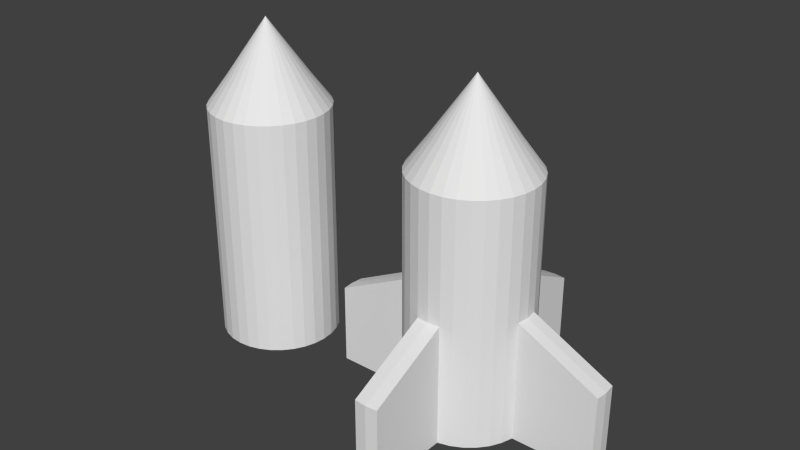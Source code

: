 # Source: Player_Ship_Default.blend  (saved by Blender 2.71.0; exported with 4.5.12 LTS)
import bpy
from mathutils import Matrix  # noqa: F401  (used for matrix-valued properties, if any)

bpy.ops.wm.read_factory_settings(use_empty=True)
scene = bpy.context.scene
scene.name = 'Scene'

# ---- collections
col_collection_1 = bpy.data.collections.new('Collection 1'); scene.collection.children.link(col_collection_1)

# ---- world
world_world = bpy.data.worlds.new('World'); scene.world = world_world
world_world.color = (0.05088, 0.05088, 0.05088)
world_world.use_sun_shadow = False
world_world.sun_shadow_jitter_overblur = 0.0
world_world.cycles.sampling_method = 'MANUAL'
world_world.cycles.sample_map_resolution = 256

# ---- meshes
me_cone_001 = bpy.data.meshes.new('Cone.001')
me_cone_001.from_pydata([(5.937e-08, 0.5, 0.2845), (0.09755, 0.4904, 0.2845), (0.1913, 0.4619, 0.2845), (0.2778, 0.4157, 0.2845), (0.3536, 0.3536, 0.2845), (0.4157, 0.2778, 0.2845), (0.4619, 0.1913, 0.2845), (0.4904, 0.09755, 0.2845), (0.5, 1.802e-07, 0.2845), (0.0, 0.0, 1.0), (0.4904, -0.09754, 0.2845), (0.4619, -0.1913, 0.2845), (0.4157, -0.2778, 0.2845), (0.3536, -0.3536, 0.2845), (0.2778, -0.4157, 0.2845), (0.1913, -0.4619, 0.2845), (0.09755, -0.4904, 0.2845), (-1.035e-07, -0.5, 0.2845), (3.236e-08, 0.75, -0.05506), (0.1463, 0.7356, -0.05506), (0.287, 0.6929, -0.05506), (0.4167, 0.6236, -0.05506), (0.5303, 0.5303, -0.05506), (0.6236, 0.4167, -0.05506), (0.6929, 0.287, -0.05506), (0.7356, 0.1463, -0.05506), (0.75, 1.134e-07, -0.05506), (0.7356, -0.1463, -0.05506), (0.6929, -0.287, -0.05506), (0.6236, -0.4167, -0.05506), (0.5303, -0.5303, -0.05506), (0.4167, -0.6236, -0.05506), (0.287, -0.6929, -0.05506), (0.1463, -0.7356, -0.05506), (-2.12e-07, -0.75, -0.05506), (3.236e-08, 0.75, -3.055), (0.1463, 0.7356, -3.055), (0.287, 0.6929, -3.055), (0.4167, 0.6236, -3.055), (0.5303, 0.5303, -3.055), (0.6236, 0.4167, -3.055), (0.6929, 0.287, -3.055), (0.7356, 0.1463, -3.055), (0.75, 1.134e-07, -3.055), (0.7356, -0.1463, -3.055), (0.6929, -0.287, -3.055), (0.6236, -0.4167, -3.055), (0.5303, -0.5303, -3.055), (0.4167, -0.6236, -3.055), (0.287, -0.6929, -3.055), (0.1463, -0.7356, -3.055), (-2.12e-07, -0.75, -3.055), (0.7356, 0.1463, -0.05506), (0.75, 1.134e-07, -0.05506), (0.7356, -0.1463, -0.05506), (0.7356, 0.1463, -3.055), (0.75, 1.134e-07, -3.055), (0.7356, -0.1463, -3.055), (0.7428, 0.07316, -0.05506), (0.7428, -0.07316, -0.05506), (0.7428, 0.07316, -3.055), (0.7428, -0.07316, -3.055), (0.7356, -0.1463, -1.555), (0.7356, 0.1463, -1.555), (0.75, 1.134e-07, -1.555), (0.7428, 0.07316, -1.555), (0.7428, -0.07316, -1.555), (1.736, 0.1463, -3.055), (1.75, 1.134e-07, -3.055), (1.736, -0.1463, -3.055), (1.743, 0.07316, -3.055), (1.743, -0.07316, -3.055), (1.736, -0.1463, -2.055), (1.736, 0.1463, -2.055), (1.75, 1.134e-07, -2.055), (1.743, 0.07316, -2.055), (1.743, -0.07316, -2.055), (0.07316, 0.7428, -0.05506), (0.07316, -0.7428, -0.05506), (0.07316, 0.7428, -3.055), (0.07316, -0.7428, -3.055), (3.236e-08, 0.75, -1.555), (0.1463, 0.7356, -1.555), (-2.12e-07, -0.75, -1.555), (0.1463, -0.7356, -1.555), (0.07316, 0.7428, -1.555), (0.07316, -0.7428, -1.555), (3.236e-08, 0.75, -3.055), (0.1463, 0.7356, -3.055), (0.1463, -0.7356, -3.055), (-2.12e-07, -0.75, -3.055), (0.07316, 0.7428, -3.055), (0.07316, -0.7428, -3.055), (3.236e-08, 0.75, -1.555), (0.1463, 0.7356, -1.555), (-2.12e-07, -0.75, -1.555), (0.1463, -0.7356, -1.555), (0.07316, 0.7428, -1.555), (0.07316, -0.7428, -1.555), (0.1463, -1.736, -3.055), (-2.12e-07, -1.75, -3.055), (0.07316, -1.743, -3.055), (-2.12e-07, -1.75, -2.055), (0.1463, -1.736, -2.055), (0.07316, -1.743, -2.055), (3.236e-08, 1.75, -3.055), (0.1463, 1.736, -3.055), (0.07316, 1.743, -3.055), (3.236e-08, 1.75, -2.055), (0.1463, 1.736, -2.055), (0.07316, 1.743, -2.055)], [], [(0, 9, 1), (16, 9, 17), (15, 9, 16), (14, 9, 15), (13, 9, 14), (12, 9, 13), (11, 9, 12), (10, 9, 11), (8, 9, 10), (7, 9, 8), (6, 9, 7), (5, 9, 6), (4, 9, 5), (3, 9, 4), (2, 9, 3), (1, 9, 2), (6, 7, 25, 24), (12, 13, 30, 29), (0, 1, 19, 77, 18), (5, 6, 24, 23), (11, 12, 29, 28), (4, 5, 23, 22), (10, 11, 28, 27), (3, 4, 22, 21), (8, 10, 27, 26), (2, 3, 21, 20), (1, 2, 20, 19), (16, 17, 34, 78, 33), (15, 16, 33, 32), (14, 15, 32, 31), (7, 8, 26, 25), (13, 14, 31, 30), (20, 21, 38, 37), (31, 32, 49, 48), (81, 85, 97, 93), (29, 30, 47, 46), (27, 28, 45, 44), (27, 44, 57, 62, 54), (23, 24, 41, 40), (21, 22, 39, 38), (32, 33, 84, 50, 49), (19, 20, 37, 36, 82), (30, 31, 48, 47), (28, 29, 46, 45), (42, 25, 52, 63, 55), (24, 25, 42, 41), (22, 23, 40, 39), (85, 82, 94, 97), (63, 65, 75, 73), (65, 64, 74, 75), (44, 43, 56, 61, 57), (43, 42, 55, 60, 56), (26, 27, 54, 59, 53), (25, 26, 53, 58, 52), (64, 66, 76, 74), (52, 58, 65, 63), (58, 53, 64, 65), (66, 62, 72, 76), (53, 59, 66, 64), (59, 54, 62, 66), (75, 74, 68, 70), (76, 72, 69, 71), (73, 75, 70, 67), (74, 76, 71, 68), (55, 63, 73, 67), (62, 57, 69, 72), (61, 56, 68, 71), (60, 55, 67, 70), (57, 61, 71, 69), (56, 60, 70, 68), (84, 86, 98, 96), (18, 77, 85, 81), (77, 19, 82, 85), (86, 83, 95, 98), (33, 78, 86, 84), (78, 34, 83, 86), (93, 97, 110, 108), (96, 98, 104, 103), (97, 94, 109, 110), (98, 95, 102, 104), (83, 51, 90, 95), (35, 81, 93, 87), (80, 50, 89, 92), (79, 35, 87, 91), (50, 84, 96, 89), (82, 36, 88, 94), (51, 80, 92, 90), (36, 79, 91, 88), (104, 102, 100, 101), (103, 104, 101, 99), (95, 90, 100, 102), (92, 89, 99, 101), (89, 96, 103, 99), (90, 92, 101, 100), (110, 109, 106, 107), (108, 110, 107, 105), (87, 93, 108, 105), (91, 87, 105, 107), (94, 88, 106, 109), (88, 91, 107, 106)])
me_cone_001.use_remesh_preserve_volume = False
me_cone_001.use_remesh_preserve_attributes = False
me_cone_001.use_mirror_vertex_groups = False
me_cone_001.update()
me_cone = bpy.data.meshes.new('Cone')
me_cone.from_pydata([(5.937e-08, 0.5, 0.2845), (0.09755, 0.4904, 0.2845), (0.1913, 0.4619, 0.2845), (0.2778, 0.4157, 0.2845), (0.3536, 0.3536, 0.2845), (0.4157, 0.2778, 0.2845), (0.4619, 0.1913, 0.2845), (0.4904, 0.09755, 0.2845), (0.5, 1.802e-07, 0.2845), (0.0, 0.0, 1.0), (0.4904, -0.09754, 0.2845), (0.4619, -0.1913, 0.2845), (0.4157, -0.2778, 0.2845), (0.3536, -0.3536, 0.2845), (0.2778, -0.4157, 0.2845), (0.1913, -0.4619, 0.2845), (0.09755, -0.4904, 0.2845), (-1.035e-07, -0.5, 0.2845), (-0.09755, -0.4904, 0.2845), (-0.1913, -0.4619, 0.2845), (-0.2778, -0.4157, 0.2845), (-0.3536, -0.3536, 0.2845), (-0.4157, -0.2778, 0.2845), (-0.4619, -0.1913, 0.2845), (-0.4904, -0.09754, 0.2845), (-0.5, 6.253e-07, 0.2845), (-0.4904, 0.09755, 0.2845), (-0.4619, 0.1913, 0.2845), (-0.4157, 0.2778, 0.2845), (-0.3536, 0.3536, 0.2845), (-0.2778, 0.4157, 0.2845), (-0.1913, 0.4619, 0.2845), (-0.09754, 0.4904, 0.2845), (3.236e-08, 0.75, -0.05506), (0.1463, 0.7356, -0.05506), (0.287, 0.6929, -0.05506), (0.4167, 0.6236, -0.05506), (0.5303, 0.5303, -0.05506), (0.6236, 0.4167, -0.05506), (0.6929, 0.287, -0.05506), (0.7356, 0.1463, -0.05506), (0.75, 1.134e-07, -0.05506), (0.7356, -0.1463, -0.05506), (0.6929, -0.287, -0.05506), (0.6236, -0.4167, -0.05506), (0.5303, -0.5303, -0.05506), (0.4167, -0.6236, -0.05506), (0.287, -0.6929, -0.05506), (0.1463, -0.7356, -0.05506), (-2.12e-07, -0.75, -0.05506), (-0.1463, -0.7356, -0.05506), (-0.287, -0.6929, -0.05506), (-0.4167, -0.6236, -0.05506), (-0.5303, -0.5303, -0.05506), (-0.6236, -0.4167, -0.05506), (-0.6929, -0.287, -0.05506), (-0.7356, -0.1463, -0.05506), (-0.75, 7.81e-07, -0.05506), (-0.7356, 0.1463, -0.05506), (-0.6929, 0.287, -0.05506), (-0.6236, 0.4167, -0.05506), (-0.5303, 0.5303, -0.05506), (-0.4167, 0.6236, -0.05506), (-0.287, 0.6929, -0.05506), (-0.1463, 0.7356, -0.05506), (3.236e-08, 0.75, -3.055), (0.1463, 0.7356, -3.055), (0.287, 0.6929, -3.055), (0.4167, 0.6236, -3.055), (0.5303, 0.5303, -3.055), (0.6236, 0.4167, -3.055), (0.6929, 0.287, -3.055), (0.7356, 0.1463, -3.055), (0.75, 1.134e-07, -3.055), (0.7356, -0.1463, -3.055), (0.6929, -0.287, -3.055), (0.6236, -0.4167, -3.055), (0.5303, -0.5303, -3.055), (0.4167, -0.6236, -3.055), (0.287, -0.6929, -3.055), (0.1463, -0.7356, -3.055), (-2.12e-07, -0.75, -3.055), (-0.1463, -0.7356, -3.055), (-0.287, -0.6929, -3.055), (-0.4167, -0.6236, -3.055), (-0.5303, -0.5303, -3.055), (-0.6236, -0.4167, -3.055), (-0.6929, -0.287, -3.055), (-0.7356, -0.1463, -3.055), (-0.75, 7.81e-07, -3.055), (-0.7356, 0.1463, -3.055), (-0.6929, 0.287, -3.055), (-0.6236, 0.4167, -3.055), (-0.5303, 0.5303, -3.055), (-0.4167, 0.6236, -3.055), (-0.287, 0.6929, -3.055), (-0.1463, 0.7356, -3.055)], [], [(31, 9, 32), (0, 9, 1), (30, 9, 31), (29, 9, 30), (28, 9, 29), (27, 9, 28), (26, 9, 27), (25, 9, 26), (24, 9, 25), (23, 9, 24), (22, 9, 23), (21, 9, 22), (20, 9, 21), (19, 9, 20), (18, 9, 19), (17, 9, 18), (16, 9, 17), (15, 9, 16), (14, 9, 15), (13, 9, 14), (12, 9, 13), (11, 9, 12), (10, 9, 11), (8, 9, 10), (7, 9, 8), (6, 9, 7), (5, 9, 6), (4, 9, 5), (3, 9, 4), (2, 9, 3), (32, 9, 0), (1, 9, 2), (23, 24, 56, 55), (57, 58, 90, 89), (6, 7, 40, 39), (12, 13, 45, 44), (22, 23, 55, 54), (0, 1, 34, 33), (5, 6, 39, 38), (11, 12, 44, 43), (21, 22, 54, 53), (4, 5, 38, 37), (10, 11, 43, 42), (31, 32, 64, 63), (20, 21, 53, 52), (3, 4, 37, 36), (8, 10, 42, 41), (30, 31, 63, 62), (19, 20, 52, 51), (2, 3, 36, 35), (29, 30, 62, 61), (18, 19, 51, 50), (1, 2, 35, 34), (28, 29, 61, 60), (17, 18, 50, 49), (27, 28, 60, 59), (16, 17, 49, 48), (32, 0, 33, 64), (26, 27, 59, 58), (15, 16, 48, 47), (25, 26, 58, 57), (14, 15, 47, 46), (24, 25, 57, 56), (7, 8, 41, 40), (13, 14, 46, 45), (65, 66, 67, 68, 69, 70, 71, 72, 73, 74, 75, 76, 77, 78, 79, 80, 81, 82, 83, 84, 85, 86, 87, 88, 89, 90, 91, 92, 93, 94, 95, 96), (35, 36, 68, 67), (46, 47, 79, 78), (55, 56, 88, 87), (33, 34, 66, 65), (44, 45, 77, 76), (64, 33, 65, 96), (53, 54, 86, 85), (42, 43, 75, 74), (62, 63, 95, 94), (51, 52, 84, 83), (40, 41, 73, 72), (60, 61, 93, 92), (49, 50, 82, 81), (38, 39, 71, 70), (58, 59, 91, 90), (36, 37, 69, 68), (47, 48, 80, 79), (56, 57, 89, 88), (34, 35, 67, 66), (45, 46, 78, 77), (54, 55, 87, 86), (43, 44, 76, 75), (63, 64, 96, 95), (52, 53, 85, 84), (41, 42, 74, 73), (61, 62, 94, 93), (50, 51, 83, 82), (39, 40, 72, 71), (59, 60, 92, 91), (37, 38, 70, 69), (48, 49, 81, 80)])
me_cone.use_remesh_preserve_volume = False
me_cone.use_remesh_preserve_attributes = False
me_cone.use_mirror_vertex_groups = False
me_cone.update()

# ---- objects
ob_cone_001 = bpy.data.objects.new('Cone.001', me_cone_001)
ob_cone = bpy.data.objects.new('Cone', me_cone)

# ---- transforms, parenting, visibility, modifiers, constraints
ob_cone_001.location = (3.0, 0.0, 0.0)
ob_cone_001.lineart.crease_threshold = 0.0
_m = ob_cone_001.modifiers.new('Mirror', 'MIRROR')
ob_cone.location = (0.0, 0.0, 0.0)
ob_cone.hide_viewport = True
ob_cone.lineart.crease_threshold = 0.0

# ---- collection membership
col_collection_1.objects.link(ob_cone_001)
col_collection_1.objects.link(ob_cone)

# ---- scene / render settings (as saved in the file)
scene.frame_start = 1; scene.frame_end = 250; scene.frame_set(1)
scene.render.engine = 'BLENDER_EEVEE_NEXT'
scene.render.resolution_percentage = 50
scene.render.dither_intensity = 0.0
scene.cycles.use_denoising = False
scene.cycles.samples = 10
scene.cycles.sampling_pattern = 'TABULATED_SOBOL'
scene.cycles.light_sampling_threshold = 0.0
scene.cycles.use_adaptive_sampling = False
scene.cycles.use_light_tree = False
scene.cycles.blur_glossy = 0.0
scene.cycles.volume_bounces = 1
scene.cycles.pixel_filter_type = 'GAUSSIAN'
scene.cycles.sample_clamp_indirect = 0.0
scene.view_settings.view_transform = 'Standard'
bpy.context.view_layer.update()

# ---- added for rendering (the .blend has no active camera and no usable light): camera, sun
cam_auto = bpy.data.cameras.new('AutoCamera')
cam_auto.lens = 50.0
cam_auto.sensor_width = 36.0
cam_auto.clip_end = 1000.0
ob_auto_camera = bpy.data.objects.new('AutoCamera', cam_auto)
scene.collection.objects.link(ob_auto_camera)
ob_auto_camera.location = (9.10338, -8.52406, 4.65518)
ob_auto_camera.rotation_euler = (1.09748, -7.21219e-08, 0.694738)
scene.camera = ob_auto_camera
light_auto_sun = bpy.data.lights.new('AutoSun', 'SUN')
light_auto_sun.energy = 3.0
light_auto_sun.angle = 0.0523599
ob_auto_sun = bpy.data.objects.new('AutoSun', light_auto_sun)
scene.collection.objects.link(ob_auto_sun)
ob_auto_sun.rotation_euler = (0.872665, 0.174533, 0.523599)
bpy.context.view_layer.update()
